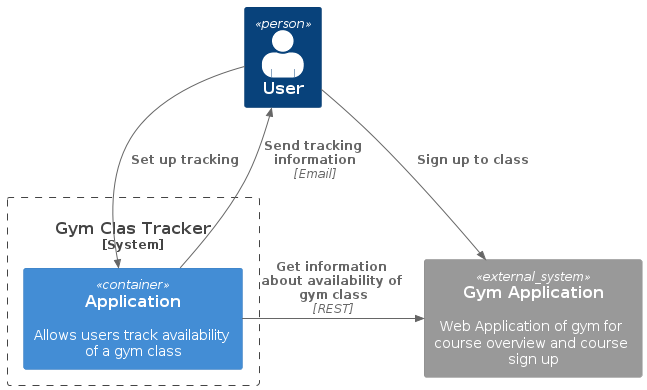

The diagram above was rendered by PlantUML. Its source (embedded in the PNG):
@startuml C4 Context Diagram
!include https://raw.githubusercontent.com/plantuml-stdlib/C4-PlantUML/master/C4_Container.puml

Person(user, "User", $sprite="person2", $link="https://github.com/plantuml-stdlib/C4-PlantUML/blob/master/LayoutOptions.md#hide_person_sprite-or-show_person_spritesprite")
System_Boundary(c1, "Gym Clas Tracker", $link="https://github.com/plantuml-stdlib/C4-PlantUML") {
    Container(app, "Application", "", $descr="Allows users track availability of a gym class", $link="https://github.com/plantuml-stdlib/C4-PlantUML/blob/master/LayoutOptions.md")
}

System_Ext(gym, "Gym Application", "", $descr="Web Application of gym for course overview and course sign up", $link="https://github.com/plantuml-stdlib/C4-PlantUML/blob/master/LayoutOptions.md")

Rel_D(user, app, "Set up tracking")
Rel_R(app, gym, "Get information about availability of gym class", "REST")
Rel_U(app, user, "Send tracking information", "Email")
Rel(user, gym, "Sign up to class")

@enduml